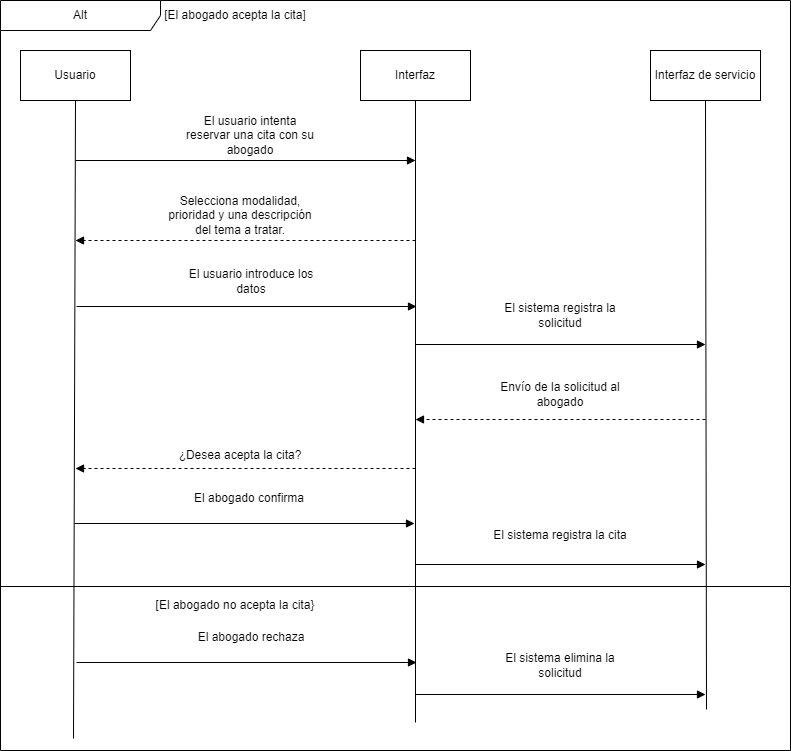

The diagram above was exported from draw.io. Its source (the exported page's mxGraphModel, read from the mxfile embedded in the PNG):
<mxGraphModel dx="880" dy="484" grid="1" gridSize="10" guides="1" tooltips="1" connect="1" arrows="1" fold="1" page="1" pageScale="1" pageWidth="827" pageHeight="1169" math="0" shadow="0">
  <root>
    <mxCell id="0" />
    <mxCell id="1" parent="0" />
    <mxCell id="0SMx5iciHGs-VILL3mot-1" value="Usuario" style="html=1;whiteSpace=wrap;" parent="1" vertex="1">
      <mxGeometry x="30" y="290" width="110" height="50" as="geometry" />
    </mxCell>
    <mxCell id="0SMx5iciHGs-VILL3mot-2" value="" style="endArrow=none;html=1;rounded=0;entryX=0.5;entryY=1;entryDx=0;entryDy=0;" parent="1" target="0SMx5iciHGs-VILL3mot-1" edge="1">
      <mxGeometry width="50" height="50" relative="1" as="geometry">
        <mxPoint x="83" y="978" as="sourcePoint" />
        <mxPoint x="80" y="360" as="targetPoint" />
      </mxGeometry>
    </mxCell>
    <mxCell id="0SMx5iciHGs-VILL3mot-3" value="Interfaz" style="html=1;whiteSpace=wrap;" parent="1" vertex="1">
      <mxGeometry x="370" y="290" width="110" height="50" as="geometry" />
    </mxCell>
    <mxCell id="0SMx5iciHGs-VILL3mot-4" value="" style="endArrow=none;html=1;rounded=0;entryX=0.5;entryY=1;entryDx=0;entryDy=0;" parent="1" target="0SMx5iciHGs-VILL3mot-3" edge="1">
      <mxGeometry width="50" height="50" relative="1" as="geometry">
        <mxPoint x="425" y="962" as="sourcePoint" />
        <mxPoint x="420" y="360" as="targetPoint" />
      </mxGeometry>
    </mxCell>
    <mxCell id="0SMx5iciHGs-VILL3mot-5" value="Interfaz de servicio" style="html=1;whiteSpace=wrap;" parent="1" vertex="1">
      <mxGeometry x="660" y="290" width="110" height="50" as="geometry" />
    </mxCell>
    <mxCell id="0SMx5iciHGs-VILL3mot-6" value="" style="endArrow=none;html=1;rounded=0;entryX=0.5;entryY=1;entryDx=0;entryDy=0;" parent="1" target="0SMx5iciHGs-VILL3mot-5" edge="1">
      <mxGeometry width="50" height="50" relative="1" as="geometry">
        <mxPoint x="716" y="949" as="sourcePoint" />
        <mxPoint x="710" y="360" as="targetPoint" />
      </mxGeometry>
    </mxCell>
    <mxCell id="0SMx5iciHGs-VILL3mot-10" value="" style="html=1;verticalAlign=bottom;labelBackgroundColor=none;endArrow=block;endFill=1;dashed=1;rounded=0;" parent="1" edge="1">
      <mxGeometry width="160" relative="1" as="geometry">
        <mxPoint x="425" y="480" as="sourcePoint" />
        <mxPoint x="85" y="480" as="targetPoint" />
      </mxGeometry>
    </mxCell>
    <mxCell id="0SMx5iciHGs-VILL3mot-11" value="Alt" style="shape=umlFrame;whiteSpace=wrap;html=1;pointerEvents=0;recursiveResize=0;container=1;collapsible=0;width=160;" parent="1" vertex="1">
      <mxGeometry x="10" y="240" width="790" height="750" as="geometry" />
    </mxCell>
    <mxCell id="0SMx5iciHGs-VILL3mot-9" value="" style="html=1;verticalAlign=bottom;labelBackgroundColor=none;endArrow=block;endFill=1;rounded=0;" parent="0SMx5iciHGs-VILL3mot-11" edge="1">
      <mxGeometry width="160" relative="1" as="geometry">
        <mxPoint x="75" y="160" as="sourcePoint" />
        <mxPoint x="415" y="160" as="targetPoint" />
      </mxGeometry>
    </mxCell>
    <mxCell id="0SMx5iciHGs-VILL3mot-12" value="El usuario intenta reservar una cita con su abogado" style="text;html=1;strokeColor=none;fillColor=none;align=center;verticalAlign=middle;whiteSpace=wrap;rounded=0;" parent="0SMx5iciHGs-VILL3mot-11" vertex="1">
      <mxGeometry x="180" y="120" width="140" height="30" as="geometry" />
    </mxCell>
    <mxCell id="0SMx5iciHGs-VILL3mot-13" value="[El abogado acepta la cita]" style="text;html=1;strokeColor=none;fillColor=none;align=center;verticalAlign=middle;whiteSpace=wrap;rounded=0;" parent="0SMx5iciHGs-VILL3mot-11" vertex="1">
      <mxGeometry x="160" width="150" height="30" as="geometry" />
    </mxCell>
    <mxCell id="0SMx5iciHGs-VILL3mot-14" value="" style="html=1;verticalAlign=bottom;labelBackgroundColor=none;endArrow=block;endFill=1;rounded=0;" parent="0SMx5iciHGs-VILL3mot-11" edge="1">
      <mxGeometry width="160" relative="1" as="geometry">
        <mxPoint x="415" y="344" as="sourcePoint" />
        <mxPoint x="705" y="344" as="targetPoint" />
      </mxGeometry>
    </mxCell>
    <mxCell id="0SMx5iciHGs-VILL3mot-15" value="Selecciona&amp;nbsp;modalidad, prioridad y una descripción del tema a tratar." style="text;html=1;strokeColor=none;fillColor=none;align=center;verticalAlign=middle;whiteSpace=wrap;rounded=0;" parent="0SMx5iciHGs-VILL3mot-11" vertex="1">
      <mxGeometry x="160" y="200" width="160" height="30" as="geometry" />
    </mxCell>
    <mxCell id="0SMx5iciHGs-VILL3mot-18" value="El sistema registra la solicitud" style="text;html=1;strokeColor=none;fillColor=none;align=center;verticalAlign=middle;whiteSpace=wrap;rounded=0;" parent="0SMx5iciHGs-VILL3mot-11" vertex="1">
      <mxGeometry x="490" y="300" width="140" height="30" as="geometry" />
    </mxCell>
    <mxCell id="0SMx5iciHGs-VILL3mot-20" value="" style="line;strokeWidth=1;fillColor=none;align=left;verticalAlign=middle;spacingTop=-1;spacingLeft=3;spacingRight=3;rotatable=0;labelPosition=right;points=[];portConstraint=eastwest;strokeColor=inherit;" parent="0SMx5iciHGs-VILL3mot-11" vertex="1">
      <mxGeometry y="582" width="790" height="8" as="geometry" />
    </mxCell>
    <mxCell id="0SMx5iciHGs-VILL3mot-21" value="[El abogado no acepta la cita}" style="text;html=1;strokeColor=none;fillColor=none;align=center;verticalAlign=middle;whiteSpace=wrap;rounded=0;" parent="0SMx5iciHGs-VILL3mot-11" vertex="1">
      <mxGeometry x="140" y="590" width="190" height="30" as="geometry" />
    </mxCell>
    <mxCell id="0SMx5iciHGs-VILL3mot-23" value="Envío de la solicitud al abogado" style="text;html=1;strokeColor=none;fillColor=none;align=center;verticalAlign=middle;whiteSpace=wrap;rounded=0;" parent="0SMx5iciHGs-VILL3mot-11" vertex="1">
      <mxGeometry x="480" y="379" width="160" height="30" as="geometry" />
    </mxCell>
    <mxCell id="0SMx5iciHGs-VILL3mot-36" value="¿Desea acepta la cita?" style="text;html=1;strokeColor=none;fillColor=none;align=center;verticalAlign=middle;whiteSpace=wrap;rounded=0;" parent="0SMx5iciHGs-VILL3mot-11" vertex="1">
      <mxGeometry x="160" y="440" width="160" height="30" as="geometry" />
    </mxCell>
    <mxCell id="0SMx5iciHGs-VILL3mot-39" value="" style="html=1;verticalAlign=bottom;labelBackgroundColor=none;endArrow=block;endFill=1;rounded=0;" parent="0SMx5iciHGs-VILL3mot-11" edge="1">
      <mxGeometry width="160" relative="1" as="geometry">
        <mxPoint x="415" y="564" as="sourcePoint" />
        <mxPoint x="705" y="564" as="targetPoint" />
      </mxGeometry>
    </mxCell>
    <mxCell id="0SMx5iciHGs-VILL3mot-40" value="El sistema registra la cita" style="text;html=1;strokeColor=none;fillColor=none;align=center;verticalAlign=middle;whiteSpace=wrap;rounded=0;" parent="0SMx5iciHGs-VILL3mot-11" vertex="1">
      <mxGeometry x="490" y="520" width="140" height="30" as="geometry" />
    </mxCell>
    <mxCell id="0SMx5iciHGs-VILL3mot-43" value="" style="html=1;verticalAlign=bottom;labelBackgroundColor=none;endArrow=block;endFill=1;rounded=0;" parent="0SMx5iciHGs-VILL3mot-11" edge="1">
      <mxGeometry width="160" relative="1" as="geometry">
        <mxPoint x="415" y="694" as="sourcePoint" />
        <mxPoint x="705" y="694" as="targetPoint" />
      </mxGeometry>
    </mxCell>
    <mxCell id="0SMx5iciHGs-VILL3mot-44" value="El sistema elimina la solicitud" style="text;html=1;strokeColor=none;fillColor=none;align=center;verticalAlign=middle;whiteSpace=wrap;rounded=0;" parent="0SMx5iciHGs-VILL3mot-11" vertex="1">
      <mxGeometry x="490" y="650" width="140" height="30" as="geometry" />
    </mxCell>
    <mxCell id="0SMx5iciHGs-VILL3mot-16" value="" style="html=1;verticalAlign=bottom;labelBackgroundColor=none;endArrow=block;endFill=1;rounded=0;" parent="1" edge="1">
      <mxGeometry width="160" relative="1" as="geometry">
        <mxPoint x="86" y="546" as="sourcePoint" />
        <mxPoint x="426" y="546" as="targetPoint" />
      </mxGeometry>
    </mxCell>
    <mxCell id="0SMx5iciHGs-VILL3mot-17" value="El usuario introduce los datos" style="text;html=1;strokeColor=none;fillColor=none;align=center;verticalAlign=middle;whiteSpace=wrap;rounded=0;" parent="1" vertex="1">
      <mxGeometry x="191" y="506" width="140" height="30" as="geometry" />
    </mxCell>
    <mxCell id="0SMx5iciHGs-VILL3mot-22" value="" style="html=1;verticalAlign=bottom;labelBackgroundColor=none;endArrow=block;endFill=1;dashed=1;rounded=0;" parent="1" edge="1">
      <mxGeometry width="160" relative="1" as="geometry">
        <mxPoint x="715" y="659" as="sourcePoint" />
        <mxPoint x="425" y="659" as="targetPoint" />
      </mxGeometry>
    </mxCell>
    <mxCell id="0SMx5iciHGs-VILL3mot-35" value="" style="html=1;verticalAlign=bottom;labelBackgroundColor=none;endArrow=block;endFill=1;dashed=1;rounded=0;" parent="1" edge="1">
      <mxGeometry width="160" relative="1" as="geometry">
        <mxPoint x="425" y="708" as="sourcePoint" />
        <mxPoint x="85" y="708" as="targetPoint" />
      </mxGeometry>
    </mxCell>
    <mxCell id="0SMx5iciHGs-VILL3mot-37" value="" style="html=1;verticalAlign=bottom;labelBackgroundColor=none;endArrow=block;endFill=1;rounded=0;" parent="1" edge="1">
      <mxGeometry width="160" relative="1" as="geometry">
        <mxPoint x="84" y="763" as="sourcePoint" />
        <mxPoint x="424" y="763" as="targetPoint" />
      </mxGeometry>
    </mxCell>
    <mxCell id="0SMx5iciHGs-VILL3mot-38" value="El abogado confirma" style="text;html=1;strokeColor=none;fillColor=none;align=center;verticalAlign=middle;whiteSpace=wrap;rounded=0;" parent="1" vertex="1">
      <mxGeometry x="189" y="723" width="140" height="30" as="geometry" />
    </mxCell>
    <mxCell id="0SMx5iciHGs-VILL3mot-41" value="" style="html=1;verticalAlign=bottom;labelBackgroundColor=none;endArrow=block;endFill=1;rounded=0;" parent="1" edge="1">
      <mxGeometry width="160" relative="1" as="geometry">
        <mxPoint x="86" y="902" as="sourcePoint" />
        <mxPoint x="426" y="902" as="targetPoint" />
      </mxGeometry>
    </mxCell>
    <mxCell id="0SMx5iciHGs-VILL3mot-42" value="El abogado rechaza" style="text;html=1;strokeColor=none;fillColor=none;align=center;verticalAlign=middle;whiteSpace=wrap;rounded=0;" parent="1" vertex="1">
      <mxGeometry x="191" y="862" width="140" height="30" as="geometry" />
    </mxCell>
  </root>
</mxGraphModel>